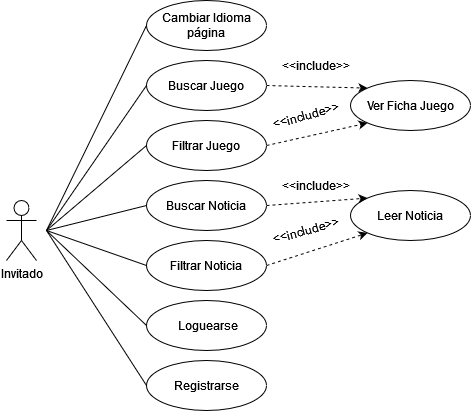

The diagram above was exported from draw.io. Its source (the exported page's mxGraphModel, read from the mxfile embedded in the PNG):
<mxGraphModel dx="1247" dy="656" grid="1" gridSize="10" guides="1" tooltips="1" connect="1" arrows="1" fold="1" page="1" pageScale="1" pageWidth="827" pageHeight="1169" math="0" shadow="0">
  <root>
    <mxCell id="WIyWlLk6GJQsqaUBKTNV-0" />
    <mxCell id="WIyWlLk6GJQsqaUBKTNV-1" parent="WIyWlLk6GJQsqaUBKTNV-0" />
    <mxCell id="TZK2eRYlN9cced_oqC8G-0" value="Invitado" style="shape=umlActor;verticalLabelPosition=bottom;verticalAlign=top;html=1;outlineConnect=0;" vertex="1" parent="WIyWlLk6GJQsqaUBKTNV-1">
      <mxGeometry x="70" y="240" width="30" height="60" as="geometry" />
    </mxCell>
    <mxCell id="TZK2eRYlN9cced_oqC8G-22" style="edgeStyle=none;rounded=0;orthogonalLoop=1;jettySize=auto;html=1;exitX=1;exitY=0.5;exitDx=0;exitDy=0;entryX=0;entryY=0;entryDx=0;entryDy=0;dashed=1;" edge="1" parent="WIyWlLk6GJQsqaUBKTNV-1" source="TZK2eRYlN9cced_oqC8G-1" target="TZK2eRYlN9cced_oqC8G-2">
      <mxGeometry relative="1" as="geometry" />
    </mxCell>
    <mxCell id="TZK2eRYlN9cced_oqC8G-1" value="Buscar Juego" style="ellipse;whiteSpace=wrap;html=1;" vertex="1" parent="WIyWlLk6GJQsqaUBKTNV-1">
      <mxGeometry x="210" y="100" width="120" height="50" as="geometry" />
    </mxCell>
    <mxCell id="TZK2eRYlN9cced_oqC8G-2" value="Ver Ficha Juego" style="ellipse;whiteSpace=wrap;html=1;" vertex="1" parent="WIyWlLk6GJQsqaUBKTNV-1">
      <mxGeometry x="414" y="120" width="120" height="50" as="geometry" />
    </mxCell>
    <mxCell id="TZK2eRYlN9cced_oqC8G-5" value="&lt;div&gt;Leer Noticia&lt;/div&gt;" style="ellipse;whiteSpace=wrap;html=1;" vertex="1" parent="WIyWlLk6GJQsqaUBKTNV-1">
      <mxGeometry x="414" y="230" width="120" height="50" as="geometry" />
    </mxCell>
    <mxCell id="TZK2eRYlN9cced_oqC8G-26" style="edgeStyle=none;rounded=0;orthogonalLoop=1;jettySize=auto;html=1;exitX=1;exitY=0.5;exitDx=0;exitDy=0;entryX=0;entryY=0;entryDx=0;entryDy=0;dashed=1;" edge="1" parent="WIyWlLk6GJQsqaUBKTNV-1" source="TZK2eRYlN9cced_oqC8G-6" target="TZK2eRYlN9cced_oqC8G-5">
      <mxGeometry relative="1" as="geometry" />
    </mxCell>
    <mxCell id="TZK2eRYlN9cced_oqC8G-6" value="&lt;div&gt;Buscar Noticia&lt;/div&gt;" style="ellipse;whiteSpace=wrap;html=1;" vertex="1" parent="WIyWlLk6GJQsqaUBKTNV-1">
      <mxGeometry x="210" y="220" width="120" height="50" as="geometry" />
    </mxCell>
    <mxCell id="TZK2eRYlN9cced_oqC8G-7" value="&lt;div&gt;&amp;nbsp;Loguearse&lt;/div&gt;" style="ellipse;whiteSpace=wrap;html=1;" vertex="1" parent="WIyWlLk6GJQsqaUBKTNV-1">
      <mxGeometry x="210" y="340" width="120" height="50" as="geometry" />
    </mxCell>
    <mxCell id="TZK2eRYlN9cced_oqC8G-8" value="Registrarse" style="ellipse;whiteSpace=wrap;html=1;" vertex="1" parent="WIyWlLk6GJQsqaUBKTNV-1">
      <mxGeometry x="210" y="400" width="120" height="50" as="geometry" />
    </mxCell>
    <mxCell id="TZK2eRYlN9cced_oqC8G-24" style="edgeStyle=none;rounded=0;orthogonalLoop=1;jettySize=auto;html=1;exitX=1;exitY=0.5;exitDx=0;exitDy=0;entryX=0;entryY=1;entryDx=0;entryDy=0;dashed=1;" edge="1" parent="WIyWlLk6GJQsqaUBKTNV-1" source="TZK2eRYlN9cced_oqC8G-9" target="TZK2eRYlN9cced_oqC8G-2">
      <mxGeometry relative="1" as="geometry" />
    </mxCell>
    <mxCell id="TZK2eRYlN9cced_oqC8G-9" value="Filtrar Juego" style="ellipse;whiteSpace=wrap;html=1;" vertex="1" parent="WIyWlLk6GJQsqaUBKTNV-1">
      <mxGeometry x="210" y="160" width="120" height="50" as="geometry" />
    </mxCell>
    <mxCell id="TZK2eRYlN9cced_oqC8G-27" style="edgeStyle=none;rounded=0;orthogonalLoop=1;jettySize=auto;html=1;exitX=1;exitY=0.5;exitDx=0;exitDy=0;entryX=0;entryY=1;entryDx=0;entryDy=0;dashed=1;" edge="1" parent="WIyWlLk6GJQsqaUBKTNV-1" source="TZK2eRYlN9cced_oqC8G-10" target="TZK2eRYlN9cced_oqC8G-5">
      <mxGeometry relative="1" as="geometry" />
    </mxCell>
    <mxCell id="TZK2eRYlN9cced_oqC8G-10" value="Filtrar Noticia" style="ellipse;whiteSpace=wrap;html=1;" vertex="1" parent="WIyWlLk6GJQsqaUBKTNV-1">
      <mxGeometry x="210" y="280" width="120" height="50" as="geometry" />
    </mxCell>
    <mxCell id="TZK2eRYlN9cced_oqC8G-14" value="" style="endArrow=none;html=1;rounded=0;entryX=0;entryY=0.5;entryDx=0;entryDy=0;" edge="1" parent="WIyWlLk6GJQsqaUBKTNV-1" target="TZK2eRYlN9cced_oqC8G-1">
      <mxGeometry width="50" height="50" relative="1" as="geometry">
        <mxPoint x="110" y="270" as="sourcePoint" />
        <mxPoint x="350" y="250" as="targetPoint" />
        <Array as="points" />
      </mxGeometry>
    </mxCell>
    <mxCell id="TZK2eRYlN9cced_oqC8G-15" value="" style="endArrow=none;html=1;rounded=0;entryX=0;entryY=0.5;entryDx=0;entryDy=0;" edge="1" parent="WIyWlLk6GJQsqaUBKTNV-1" target="TZK2eRYlN9cced_oqC8G-10">
      <mxGeometry width="50" height="50" relative="1" as="geometry">
        <mxPoint x="110" y="270" as="sourcePoint" />
        <mxPoint x="200" y="165" as="targetPoint" />
      </mxGeometry>
    </mxCell>
    <mxCell id="TZK2eRYlN9cced_oqC8G-16" value="" style="endArrow=none;html=1;rounded=0;entryX=0;entryY=0.5;entryDx=0;entryDy=0;" edge="1" parent="WIyWlLk6GJQsqaUBKTNV-1" target="TZK2eRYlN9cced_oqC8G-7">
      <mxGeometry width="50" height="50" relative="1" as="geometry">
        <mxPoint x="110" y="270" as="sourcePoint" />
        <mxPoint x="210" y="175" as="targetPoint" />
      </mxGeometry>
    </mxCell>
    <mxCell id="TZK2eRYlN9cced_oqC8G-17" value="" style="endArrow=none;html=1;rounded=0;entryX=0;entryY=0.5;entryDx=0;entryDy=0;" edge="1" parent="WIyWlLk6GJQsqaUBKTNV-1" target="TZK2eRYlN9cced_oqC8G-8">
      <mxGeometry width="50" height="50" relative="1" as="geometry">
        <mxPoint x="110" y="270" as="sourcePoint" />
        <mxPoint x="220" y="185" as="targetPoint" />
      </mxGeometry>
    </mxCell>
    <mxCell id="TZK2eRYlN9cced_oqC8G-21" value="" style="endArrow=none;html=1;rounded=0;entryX=0;entryY=0.5;entryDx=0;entryDy=0;" edge="1" parent="WIyWlLk6GJQsqaUBKTNV-1" target="TZK2eRYlN9cced_oqC8G-9">
      <mxGeometry width="50" height="50" relative="1" as="geometry">
        <mxPoint x="110" y="270" as="sourcePoint" />
        <mxPoint x="200" y="165" as="targetPoint" />
        <Array as="points" />
      </mxGeometry>
    </mxCell>
    <mxCell id="TZK2eRYlN9cced_oqC8G-25" value="" style="endArrow=none;html=1;rounded=0;entryX=0;entryY=0.5;entryDx=0;entryDy=0;" edge="1" parent="WIyWlLk6GJQsqaUBKTNV-1" target="TZK2eRYlN9cced_oqC8G-6">
      <mxGeometry width="50" height="50" relative="1" as="geometry">
        <mxPoint x="110" y="270" as="sourcePoint" />
        <mxPoint x="630" y="395" as="targetPoint" />
      </mxGeometry>
    </mxCell>
    <mxCell id="TZK2eRYlN9cced_oqC8G-34" value="Cambiar Idioma página" style="ellipse;whiteSpace=wrap;html=1;" vertex="1" parent="WIyWlLk6GJQsqaUBKTNV-1">
      <mxGeometry x="210" y="40" width="120" height="50" as="geometry" />
    </mxCell>
    <mxCell id="TZK2eRYlN9cced_oqC8G-35" value="" style="endArrow=none;html=1;rounded=0;entryX=0;entryY=0.5;entryDx=0;entryDy=0;" edge="1" parent="WIyWlLk6GJQsqaUBKTNV-1" target="TZK2eRYlN9cced_oqC8G-34">
      <mxGeometry width="50" height="50" relative="1" as="geometry">
        <mxPoint x="110" y="270" as="sourcePoint" />
        <mxPoint x="210" y="115" as="targetPoint" />
        <Array as="points" />
      </mxGeometry>
    </mxCell>
    <mxCell id="TZK2eRYlN9cced_oqC8G-36" value="&amp;lt;&amp;lt;include&amp;gt;&amp;gt;" style="text;html=1;strokeColor=none;fillColor=none;align=center;verticalAlign=middle;whiteSpace=wrap;rounded=0;" vertex="1" parent="WIyWlLk6GJQsqaUBKTNV-1">
      <mxGeometry x="350" y="90" width="60" height="30" as="geometry" />
    </mxCell>
    <mxCell id="TZK2eRYlN9cced_oqC8G-37" value="&amp;lt;&amp;lt;include&amp;gt;&amp;gt;" style="text;html=1;strokeColor=none;fillColor=none;align=center;verticalAlign=middle;whiteSpace=wrap;rounded=0;" vertex="1" parent="WIyWlLk6GJQsqaUBKTNV-1">
      <mxGeometry x="350" y="210" width="60" height="30" as="geometry" />
    </mxCell>
    <mxCell id="TZK2eRYlN9cced_oqC8G-38" value="&amp;lt;&amp;lt;include&amp;gt;&amp;gt;" style="text;html=1;strokeColor=none;fillColor=none;align=center;verticalAlign=middle;whiteSpace=wrap;rounded=0;rotation=-15;" vertex="1" parent="WIyWlLk6GJQsqaUBKTNV-1">
      <mxGeometry x="340" y="140" width="60" height="30" as="geometry" />
    </mxCell>
    <mxCell id="TZK2eRYlN9cced_oqC8G-39" value="&amp;lt;&amp;lt;include&amp;gt;&amp;gt;" style="text;html=1;strokeColor=none;fillColor=none;align=center;verticalAlign=middle;whiteSpace=wrap;rounded=0;rotation=-15;" vertex="1" parent="WIyWlLk6GJQsqaUBKTNV-1">
      <mxGeometry x="340" y="255" width="60" height="30" as="geometry" />
    </mxCell>
  </root>
</mxGraphModel>